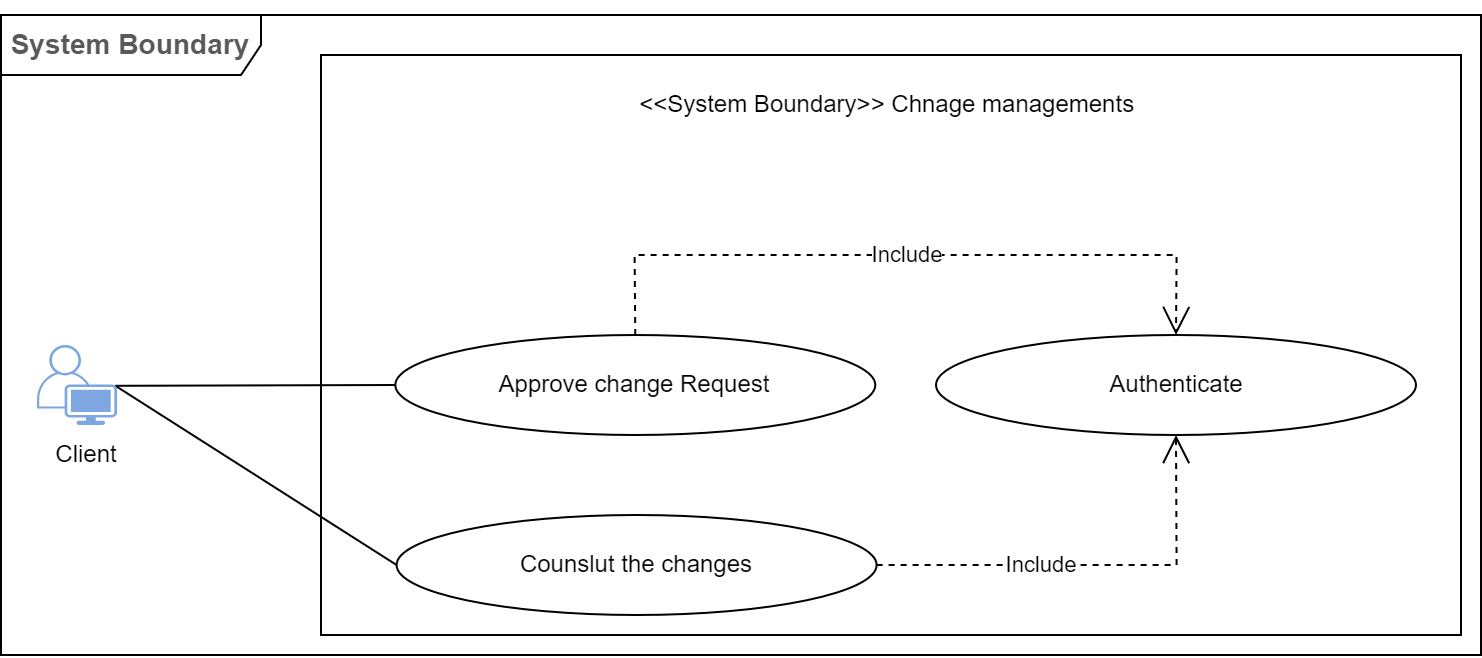

The diagram above was exported from draw.io. Its source (the exported page's mxGraphModel, read from the mxfile embedded in the PNG):
<mxGraphModel dx="1313" dy="2853" grid="1" gridSize="10" guides="1" tooltips="1" connect="1" arrows="1" fold="1" page="1" pageScale="1" pageWidth="850" pageHeight="1100" math="0" shadow="0">
  <root>
    <mxCell id="0" />
    <mxCell id="1" parent="0" />
    <mxCell id="2" value="" style="verticalLabelPosition=bottom;verticalAlign=top;html=1;shape=mxgraph.basic.rect;fillColor2=none;strokeWidth=1;size=20;indent=5;" vertex="1" parent="1">
      <mxGeometry x="200" y="-1620" width="570" height="290" as="geometry" />
    </mxCell>
    <mxCell id="3" value="Counslut the changes" style="ellipse;whiteSpace=wrap;html=1;" vertex="1" parent="1">
      <mxGeometry x="237.80000000000007" y="-1390" width="240" height="50" as="geometry" />
    </mxCell>
    <mxCell id="4" value="" style="endArrow=none;html=1;rounded=0;entryX=0;entryY=0.5;entryDx=0;entryDy=0;exitX=0.98;exitY=0.51;exitDx=0;exitDy=0;exitPerimeter=0;" edge="1" source="10" target="3" parent="1">
      <mxGeometry width="50" height="50" relative="1" as="geometry">
        <mxPoint x="109.19999999999982" y="-1429.6000000000001" as="sourcePoint" />
        <mxPoint x="243.15" y="-1445" as="targetPoint" />
      </mxGeometry>
    </mxCell>
    <mxCell id="5" value="Approve change Request" style="ellipse;whiteSpace=wrap;html=1;" vertex="1" parent="1">
      <mxGeometry x="237.15" y="-1480" width="240" height="50" as="geometry" />
    </mxCell>
    <mxCell id="6" value="" style="endArrow=none;html=1;rounded=0;entryX=0;entryY=0.5;entryDx=0;entryDy=0;exitX=0.98;exitY=0.51;exitDx=0;exitDy=0;exitPerimeter=0;" edge="1" source="10" target="5" parent="1">
      <mxGeometry width="50" height="50" relative="1" as="geometry">
        <mxPoint x="109.19999999999982" y="-1429.6000000000001" as="sourcePoint" />
        <mxPoint x="243.15" y="-1525" as="targetPoint" />
      </mxGeometry>
    </mxCell>
    <mxCell id="7" value="Authenticate" style="ellipse;whiteSpace=wrap;html=1;" vertex="1" parent="1">
      <mxGeometry x="507.5000000000001" y="-1480" width="240" height="50" as="geometry" />
    </mxCell>
    <mxCell id="8" value="Include" style="endArrow=open;endSize=12;dashed=1;html=1;rounded=0;exitX=1;exitY=0.5;exitDx=0;exitDy=0;entryX=0.5;entryY=1;entryDx=0;entryDy=0;" edge="1" source="3" target="7" parent="1">
      <mxGeometry x="-0.2281" width="160" relative="1" as="geometry">
        <mxPoint x="582.15" y="-1310" as="sourcePoint" />
        <mxPoint x="672.15" y="-1385" as="targetPoint" />
        <mxPoint as="offset" />
        <Array as="points">
          <mxPoint x="627.8" y="-1365" />
        </Array>
      </mxGeometry>
    </mxCell>
    <mxCell id="9" value="Include" style="endArrow=open;endSize=12;dashed=1;html=1;rounded=0;exitX=0.5;exitY=0;exitDx=0;exitDy=0;entryX=0.5;entryY=0;entryDx=0;entryDy=0;" edge="1" source="5" target="7" parent="1">
      <mxGeometry x="0.0024" width="160" relative="1" as="geometry">
        <mxPoint x="707.15" y="-1393" as="sourcePoint" />
        <mxPoint x="487.15" y="-1495" as="targetPoint" />
        <Array as="points">
          <mxPoint x="356.8" y="-1520" />
          <mxPoint x="627.8" y="-1520" />
        </Array>
        <mxPoint as="offset" />
      </mxGeometry>
    </mxCell>
    <mxCell id="10" value="" style="points=[[0.35,0,0],[0.98,0.51,0],[1,0.71,0],[0.67,1,0],[0,0.795,0],[0,0.65,0]];verticalLabelPosition=bottom;sketch=0;html=1;verticalAlign=top;aspect=fixed;align=center;pointerEvents=1;shape=mxgraph.cisco19.user;fillColor=#7EA6E0;strokeColor=none;" vertex="1" parent="1">
      <mxGeometry x="57.99999999999999" y="-1475" width="40" height="40" as="geometry" />
    </mxCell>
    <mxCell id="11" value="Client" style="text;html=1;strokeColor=none;fillColor=none;align=center;verticalAlign=middle;whiteSpace=wrap;rounded=0;" vertex="1" parent="1">
      <mxGeometry x="53.39999999999999" y="-1435" width="60" height="30" as="geometry" />
    </mxCell>
    <mxCell id="12" style="edgeStyle=orthogonalEdgeStyle;rounded=0;orthogonalLoop=1;jettySize=auto;html=1;exitX=0.5;exitY=1;exitDx=0;exitDy=0;" edge="1" source="11" target="11" parent="1">
      <mxGeometry relative="1" as="geometry" />
    </mxCell>
    <mxCell id="13" value="&lt;h3 style=&quot;box-sizing: border-box; color: rgb(89, 89, 89); font-family: Arial, Helvetica, sans-serif; text-align: start;&quot;&gt;System Boundary&lt;/h3&gt;" style="shape=umlFrame;whiteSpace=wrap;html=1;pointerEvents=0;width=130;height=30;" vertex="1" parent="1">
      <mxGeometry x="40" y="-1640" width="740" height="320" as="geometry" />
    </mxCell>
    <mxCell id="14" value="&amp;lt;&amp;lt;System Boundary&amp;gt;&amp;gt; Chnage managements&amp;nbsp;" style="text;html=1;strokeColor=none;fillColor=none;align=center;verticalAlign=middle;whiteSpace=wrap;rounded=0;" vertex="1" parent="1">
      <mxGeometry x="280" y="-1610" width="410" height="30" as="geometry" />
    </mxCell>
  </root>
</mxGraphModel>